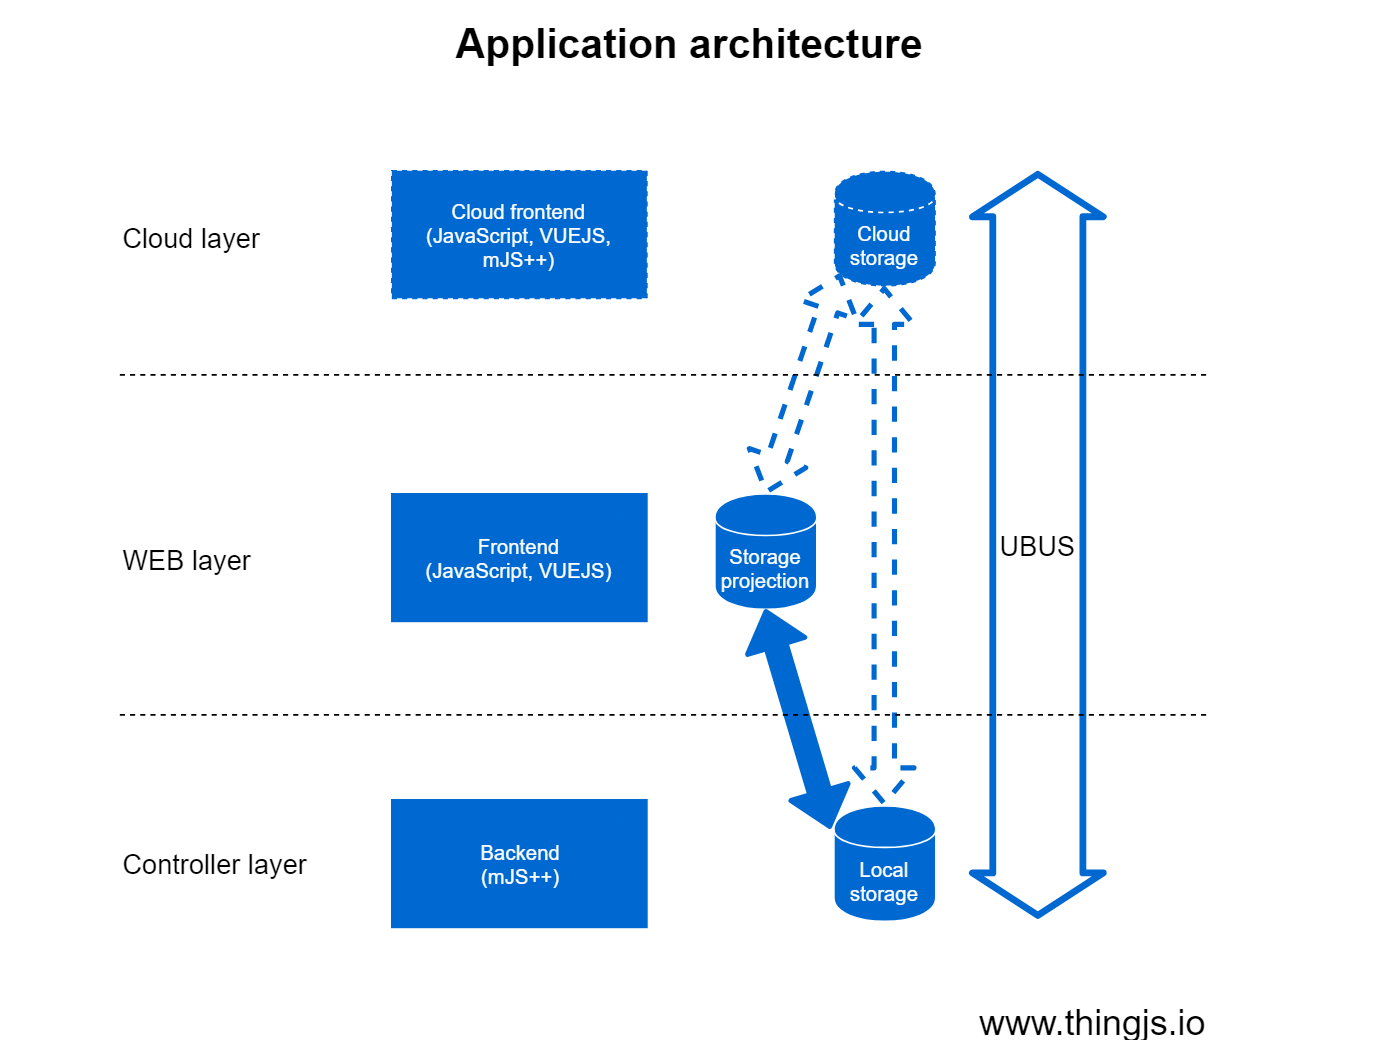

The diagram above was exported from draw.io. Its source (the exported page's mxGraphModel, read from the mxfile embedded in the PNG):
<mxGraphModel dx="1162" dy="623" grid="1" gridSize="10" guides="1" tooltips="1" connect="1" arrows="1" fold="1" page="1" pageScale="1" pageWidth="827" pageHeight="1169" math="0" shadow="0">
  <root>
    <mxCell id="0" />
    <mxCell id="1" parent="0" />
    <mxCell id="6KpXeHR8wWyOmwPSt5aE-1" value="Application architecture" style="text;strokeColor=none;fillColor=none;html=1;fontSize=24;fontStyle=1;verticalAlign=middle;align=center;" vertex="1" parent="1">
      <mxGeometry x="10" y="60" width="810" height="50" as="geometry" />
    </mxCell>
    <mxCell id="6KpXeHR8wWyOmwPSt5aE-2" value="Frontend&lt;br&gt;(JavaScript, VUEJS)&lt;br&gt;" style="html=1;outlineConnect=0;whiteSpace=wrap;fillColor=#0069D1;strokeColor=#0069D1;shape=mxgraph.archimate3.application;appType=comp;archiType=square;fontColor=#FFFFFF;" vertex="1" parent="1">
      <mxGeometry x="240" y="350" width="150" height="75" as="geometry" />
    </mxCell>
    <mxCell id="6KpXeHR8wWyOmwPSt5aE-4" value="Storage projection" style="shape=cylinder;whiteSpace=wrap;html=1;boundedLbl=1;backgroundOutline=1;fillColor=#0069D1;strokeColor=#FFFFFF;fontColor=#FFFFFF;" vertex="1" parent="1">
      <mxGeometry x="430" y="350" width="60" height="68" as="geometry" />
    </mxCell>
    <mxCell id="6KpXeHR8wWyOmwPSt5aE-5" value="Cloud frontend&lt;br&gt;(JavaScript, VUEJS, mJS++)&lt;br&gt;" style="html=1;outlineConnect=0;whiteSpace=wrap;fillColor=#0069D1;strokeColor=#0069D1;shape=mxgraph.archimate3.application;appType=comp;archiType=square;dashed=1;fontColor=#FFFFFF;" vertex="1" parent="1">
      <mxGeometry x="240" y="160" width="150" height="75" as="geometry" />
    </mxCell>
    <mxCell id="6KpXeHR8wWyOmwPSt5aE-6" value="Cloud storage" style="shape=cylinder;whiteSpace=wrap;html=1;boundedLbl=1;backgroundOutline=1;dashed=1;fillColor=#0069D1;strokeColor=#FFFFFF;fontColor=#FFFFFF;" vertex="1" parent="1">
      <mxGeometry x="500" y="160" width="60" height="68" as="geometry" />
    </mxCell>
    <mxCell id="6KpXeHR8wWyOmwPSt5aE-7" value="Backend&lt;br&gt;(mJS++)&lt;br&gt;" style="html=1;outlineConnect=0;whiteSpace=wrap;fillColor=#0069D1;strokeColor=#0069D1;shape=mxgraph.archimate3.application;appType=comp;archiType=square;fontColor=#FFFFFF;" vertex="1" parent="1">
      <mxGeometry x="240" y="530" width="150" height="75" as="geometry" />
    </mxCell>
    <mxCell id="6KpXeHR8wWyOmwPSt5aE-8" value="Local storage" style="shape=cylinder;whiteSpace=wrap;html=1;boundedLbl=1;backgroundOutline=1;fillColor=#0069D1;strokeColor=#FFFFFF;fontColor=#FFFFFF;" vertex="1" parent="1">
      <mxGeometry x="500" y="533.5" width="60" height="68" as="geometry" />
    </mxCell>
    <mxCell id="6KpXeHR8wWyOmwPSt5aE-9" value="UBUS" style="shape=flexArrow;endArrow=classic;startArrow=classic;html=1;labelBackgroundColor=none;fontSize=16;width=50;startSize=7;endSize=7;strokeWidth=4;strokeColor=#0069D1;" edge="1" parent="1">
      <mxGeometry width="50" height="50" relative="1" as="geometry">
        <mxPoint x="620" y="160" as="sourcePoint" />
        <mxPoint x="620" y="600" as="targetPoint" />
      </mxGeometry>
    </mxCell>
    <mxCell id="6KpXeHR8wWyOmwPSt5aE-11" value="" style="shape=flexArrow;endArrow=classic;startArrow=classic;html=1;fontSize=16;dashed=1;entryX=0.5;entryY=0;entryDx=0;entryDy=0;exitX=0.5;exitY=1;exitDx=0;exitDy=0;strokeWidth=3;strokeColor=#0069D1;" edge="1" parent="1" source="6KpXeHR8wWyOmwPSt5aE-6" target="6KpXeHR8wWyOmwPSt5aE-8">
      <mxGeometry width="50" height="50" relative="1" as="geometry">
        <mxPoint x="530" y="236" as="sourcePoint" />
        <mxPoint x="530" y="526" as="targetPoint" />
      </mxGeometry>
    </mxCell>
    <mxCell id="6KpXeHR8wWyOmwPSt5aE-12" value="" style="shape=flexArrow;endArrow=classic;startArrow=classic;html=1;fontSize=16;dashed=1;entryX=0.5;entryY=0;entryDx=0;entryDy=0;exitX=0.064;exitY=0.887;exitDx=0;exitDy=0;exitPerimeter=0;strokeWidth=3;strokeColor=#0069D1;" edge="1" parent="1" source="6KpXeHR8wWyOmwPSt5aE-6" target="6KpXeHR8wWyOmwPSt5aE-4">
      <mxGeometry width="50" height="50" relative="1" as="geometry">
        <mxPoint x="500" y="228" as="sourcePoint" />
        <mxPoint x="460" y="340" as="targetPoint" />
      </mxGeometry>
    </mxCell>
    <mxCell id="6KpXeHR8wWyOmwPSt5aE-13" value="" style="shape=flexArrow;endArrow=classic;startArrow=classic;html=1;fontSize=16;exitX=0.5;exitY=1;exitDx=0;exitDy=0;entryX=-0.033;entryY=0.199;entryDx=0;entryDy=0;entryPerimeter=0;strokeWidth=3;strokeColor=#0069D1;fillColor=#0069D1;" edge="1" parent="1" source="6KpXeHR8wWyOmwPSt5aE-4" target="6KpXeHR8wWyOmwPSt5aE-8">
      <mxGeometry width="50" height="50" relative="1" as="geometry">
        <mxPoint x="150" y="520" as="sourcePoint" />
        <mxPoint x="500" y="530" as="targetPoint" />
      </mxGeometry>
    </mxCell>
    <mxCell id="6KpXeHR8wWyOmwPSt5aE-14" value="" style="endArrow=none;html=1;fontSize=16;dashed=1;" edge="1" parent="1">
      <mxGeometry width="50" height="50" relative="1" as="geometry">
        <mxPoint x="80" y="280" as="sourcePoint" />
        <mxPoint x="720" y="280" as="targetPoint" />
      </mxGeometry>
    </mxCell>
    <mxCell id="6KpXeHR8wWyOmwPSt5aE-15" value="" style="endArrow=none;html=1;fontSize=16;dashed=1;" edge="1" parent="1">
      <mxGeometry width="50" height="50" relative="1" as="geometry">
        <mxPoint x="80" y="480" as="sourcePoint" />
        <mxPoint x="720.0000000000002" y="480" as="targetPoint" />
      </mxGeometry>
    </mxCell>
    <mxCell id="6KpXeHR8wWyOmwPSt5aE-16" value="Cloud&amp;nbsp;layer" style="text;html=1;strokeColor=none;fillColor=none;align=left;verticalAlign=middle;whiteSpace=wrap;rounded=0;dashed=1;fontSize=16;" vertex="1" parent="1">
      <mxGeometry x="80" y="189" width="90" height="20" as="geometry" />
    </mxCell>
    <mxCell id="6KpXeHR8wWyOmwPSt5aE-17" value="WEB layer" style="text;html=1;strokeColor=none;fillColor=none;align=left;verticalAlign=middle;whiteSpace=wrap;rounded=0;dashed=1;fontSize=16;" vertex="1" parent="1">
      <mxGeometry x="80" y="378" width="90" height="20" as="geometry" />
    </mxCell>
    <mxCell id="6KpXeHR8wWyOmwPSt5aE-18" value="Controller layer" style="text;html=1;strokeColor=none;fillColor=none;align=left;verticalAlign=middle;whiteSpace=wrap;rounded=0;dashed=1;fontSize=16;" vertex="1" parent="1">
      <mxGeometry x="80" y="557" width="120" height="20" as="geometry" />
    </mxCell>
    <mxCell id="6KpXeHR8wWyOmwPSt5aE-21" value="www.thingjs.io" style="text;html=1;strokeColor=none;fillColor=none;align=right;verticalAlign=middle;whiteSpace=wrap;rounded=0;dashed=1;fontSize=21;" vertex="1" parent="1">
      <mxGeometry x="570" y="650" width="150" height="20" as="geometry" />
    </mxCell>
  </root>
</mxGraphModel>